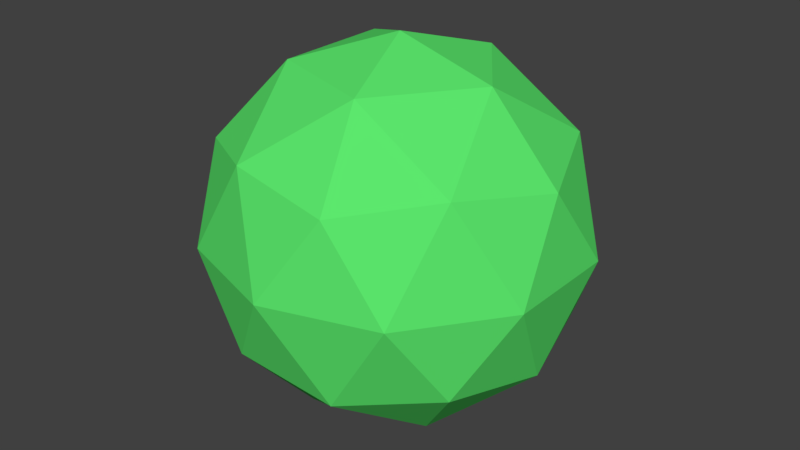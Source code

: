 # Source: tree-crown.blend  (saved by Blender 2.78.0; exported with 4.5.12 LTS)
import bpy
from mathutils import Matrix  # noqa: F401  (used for matrix-valued properties, if any)

bpy.ops.wm.read_factory_settings(use_empty=True)
scene = bpy.context.scene
scene.name = 'Scene'

# ---- collections
col_collection_1 = bpy.data.collections.new('Collection 1'); scene.collection.children.link(col_collection_1)

# ---- materials (node trees are filled in below, after node groups)
mat_material = bpy.data.materials.new('Material')
mat_material.alpha_threshold = 0.0
mat_material.use_transparent_shadow = False
mat_material.preview_render_type = 'CUBE'
mat_material.diffuse_color = (0.1059, 0.8, 0.152, 1.0)
mat_material.roughness = 0.5
mat_material.specular_intensity = 0.0
mat_material.line_color = (0.0, 0.0, 0.0, 1.0)

# ---- material node trees

# ---- world
world_world = bpy.data.worlds.new('World'); scene.world = world_world
world_world.color = (0.05088, 0.05088, 0.05088)
world_world.use_sun_shadow = False
world_world.sun_shadow_jitter_overblur = 0.0
world_world.cycles.sampling_method = 'MANUAL'

# ---- meshes
me_icosphere = bpy.data.meshes.new('Icosphere')
me_icosphere.from_pydata([(0.0, 0.0, -1.0), (0.7236, -0.5257, -0.4472), (-0.2764, -0.8506, -0.4472), (-0.8944, 0.0, -0.4472), (-0.2764, 0.8506, -0.4472), (0.7236, 0.5257, -0.4472), (0.2764, -0.8506, 0.4472), (-0.7236, -0.5257, 0.4472), (-0.7236, 0.5257, 0.4472), (0.2764, 0.8506, 0.4472), (0.8944, 0.0, 0.4472), (0.0, 0.0, 1.0), (-0.1625, -0.5, -0.8507), (0.4253, -0.309, -0.8507), (0.2629, -0.809, -0.5257), (0.8506, 0.0, -0.5257), (0.4253, 0.309, -0.8507), (-0.5257, 0.0, -0.8507), (-0.6882, -0.5, -0.5257), (-0.1625, 0.5, -0.8507), (-0.6882, 0.5, -0.5257), (0.2629, 0.809, -0.5257), (0.9511, -0.309, 0.0), (0.9511, 0.309, 0.0), (0.0, -1.0, 0.0), (0.5878, -0.809, 0.0), (-0.9511, -0.309, 0.0), (-0.5878, -0.809, 0.0), (-0.5878, 0.809, 0.0), (-0.9511, 0.309, 0.0), (0.5878, 0.809, 0.0), (0.0, 1.0, 0.0), (0.6882, -0.5, 0.5257), (-0.2629, -0.809, 0.5257), (-0.8506, 0.0, 0.5257), (-0.2629, 0.809, 0.5257), (0.6882, 0.5, 0.5257), (0.1625, -0.5, 0.8507), (0.5257, 0.0, 0.8507), (-0.4253, -0.309, 0.8507), (-0.4253, 0.309, 0.8507), (0.1625, 0.5, 0.8507)], [], [(0, 13, 12), (1, 13, 15), (0, 12, 17), (0, 17, 19), (0, 19, 16), (1, 15, 22), (2, 14, 24), (3, 18, 26), (4, 20, 28), (5, 21, 30), (1, 22, 25), (2, 24, 27), (3, 26, 29), (4, 28, 31), (5, 30, 23), (6, 32, 37), (7, 33, 39), (8, 34, 40), (9, 35, 41), (10, 36, 38), (38, 41, 11), (38, 36, 41), (36, 9, 41), (41, 40, 11), (41, 35, 40), (35, 8, 40), (40, 39, 11), (40, 34, 39), (34, 7, 39), (39, 37, 11), (39, 33, 37), (33, 6, 37), (37, 38, 11), (37, 32, 38), (32, 10, 38), (23, 36, 10), (23, 30, 36), (30, 9, 36), (31, 35, 9), (31, 28, 35), (28, 8, 35), (29, 34, 8), (29, 26, 34), (26, 7, 34), (27, 33, 7), (27, 24, 33), (24, 6, 33), (25, 32, 6), (25, 22, 32), (22, 10, 32), (30, 31, 9), (30, 21, 31), (21, 4, 31), (28, 29, 8), (28, 20, 29), (20, 3, 29), (26, 27, 7), (26, 18, 27), (18, 2, 27), (24, 25, 6), (24, 14, 25), (14, 1, 25), (22, 23, 10), (22, 15, 23), (15, 5, 23), (16, 21, 5), (16, 19, 21), (19, 4, 21), (19, 20, 4), (19, 17, 20), (17, 3, 20), (17, 18, 3), (17, 12, 18), (12, 2, 18), (15, 16, 5), (15, 13, 16), (13, 0, 16), (12, 14, 2), (12, 13, 14), (13, 1, 14)])
me_icosphere.materials.append(mat_material)
me_icosphere.use_remesh_preserve_volume = False
me_icosphere.use_remesh_preserve_attributes = False
me_icosphere.use_mirror_vertex_groups = False
me_icosphere.update()

# ---- objects
ob_icosphere = bpy.data.objects.new('Icosphere', me_icosphere)

# ---- transforms, parenting, visibility, modifiers, constraints
ob_icosphere.location = (0.0, 0.0, 0.0)
ob_icosphere.lineart.crease_threshold = 0.0

# ---- collection membership
col_collection_1.objects.link(ob_icosphere)

# ---- scene / render settings (as saved in the file)
scene.frame_start = 1; scene.frame_end = 250; scene.frame_set(1)
scene.render.engine = 'BLENDER_EEVEE_NEXT'
scene.render.resolution_percentage = 50
scene.render.dither_intensity = 0.0
scene.cycles.use_denoising = False
scene.cycles.samples = 128
scene.cycles.sampling_pattern = 'TABULATED_SOBOL'
scene.cycles.light_sampling_threshold = 0.0
scene.cycles.use_adaptive_sampling = False
scene.cycles.use_light_tree = False
scene.cycles.blur_glossy = 0.0
scene.cycles.sample_clamp_indirect = 0.0
scene.view_settings.view_transform = 'Standard'
bpy.context.view_layer.update()

# ---- added for rendering (the .blend has no active camera and no usable light): camera, sun
cam_auto = bpy.data.cameras.new('AutoCamera')
cam_auto.lens = 50.0
cam_auto.sensor_width = 36.0
cam_auto.clip_end = 1000.0
ob_auto_camera = bpy.data.objects.new('AutoCamera', cam_auto)
scene.collection.objects.link(ob_auto_camera)
ob_auto_camera.location = (3.15365, -3.78438, 2.52292)
ob_auto_camera.rotation_euler = (1.09748, -7.21219e-08, 0.694738)
scene.camera = ob_auto_camera
light_auto_sun = bpy.data.lights.new('AutoSun', 'SUN')
light_auto_sun.energy = 3.0
light_auto_sun.angle = 0.0523599
ob_auto_sun = bpy.data.objects.new('AutoSun', light_auto_sun)
scene.collection.objects.link(ob_auto_sun)
ob_auto_sun.rotation_euler = (0.872665, 0.174533, 0.523599)
bpy.context.view_layer.update()
